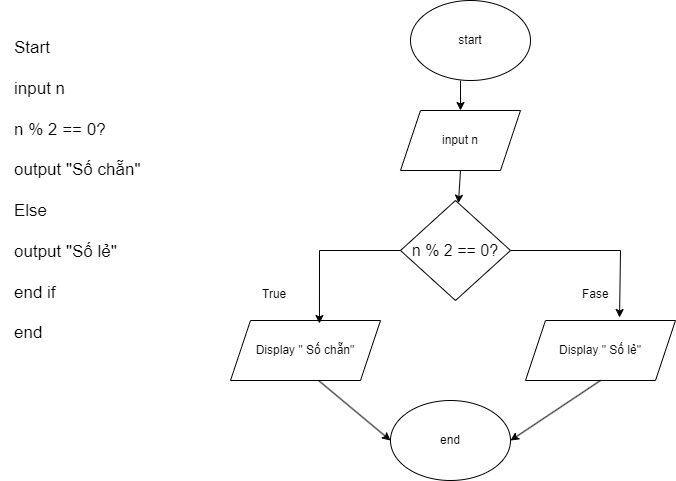

The diagram above was exported from draw.io. Its source (the exported page's mxGraphModel, read from the mxfile embedded in the PNG):
<mxGraphModel dx="2074" dy="725" grid="1" gridSize="10" guides="1" tooltips="1" connect="1" arrows="1" fold="1" page="1" pageScale="1" pageWidth="827" pageHeight="1169" math="0" shadow="0">
  <root>
    <mxCell id="0" />
    <mxCell id="1" parent="0" />
    <mxCell id="fT00T-GV4sgJKjqK2dIB-1" value="Start&#10;&#10;input n&#10;&#10;n % 2 == 0?&#10;&#10;output &quot;Số chẵn&quot;&#10;&#10;Else &#10;&#10;output &quot;Số lẻ&quot;&#10;&#10;end if&#10;&#10;end" style="text;overflow=hidden;rounded=0;whiteSpace=wrap;spacingTop=4;spacing=9;verticalAlign=top;spacingBottom=4;spacingLeft=5;fontSize=17;" vertex="1" parent="1">
      <mxGeometry x="50" y="50" width="230" height="380" as="geometry" />
    </mxCell>
    <mxCell id="fT00T-GV4sgJKjqK2dIB-2" style="edgeStyle=orthogonalEdgeStyle;rounded=0;orthogonalLoop=1;jettySize=auto;html=1;exitX=0.5;exitY=1;exitDx=0;exitDy=0;" edge="1" parent="1" source="fT00T-GV4sgJKjqK2dIB-1" target="fT00T-GV4sgJKjqK2dIB-1">
      <mxGeometry relative="1" as="geometry" />
    </mxCell>
    <mxCell id="fT00T-GV4sgJKjqK2dIB-4" value="start" style="ellipse;whiteSpace=wrap;html=1;" vertex="1" parent="1">
      <mxGeometry x="460" y="30" width="120" height="80" as="geometry" />
    </mxCell>
    <mxCell id="fT00T-GV4sgJKjqK2dIB-5" value="input n" style="shape=parallelogram;perimeter=parallelogramPerimeter;whiteSpace=wrap;html=1;fixedSize=1;" vertex="1" parent="1">
      <mxGeometry x="450" y="140" width="120" height="60" as="geometry" />
    </mxCell>
    <mxCell id="fT00T-GV4sgJKjqK2dIB-7" value="&lt;span style=&quot;font-size: 16px; text-align: left;&quot;&gt;n % 2 == 0?&lt;/span&gt;" style="rhombus;whiteSpace=wrap;html=1;fontSize=16;" vertex="1" parent="1">
      <mxGeometry x="450" y="230" width="110" height="100" as="geometry" />
    </mxCell>
    <mxCell id="fT00T-GV4sgJKjqK2dIB-8" value="Display &quot; Số chẵn&quot;" style="shape=parallelogram;perimeter=parallelogramPerimeter;whiteSpace=wrap;html=1;fixedSize=1;" vertex="1" parent="1">
      <mxGeometry x="280" y="350" width="150" height="60" as="geometry" />
    </mxCell>
    <mxCell id="fT00T-GV4sgJKjqK2dIB-9" value="True" style="text;whiteSpace=wrap;overflow=hidden;rounded=0;" vertex="1" parent="1">
      <mxGeometry x="310" y="310" width="40" height="30" as="geometry" />
    </mxCell>
    <mxCell id="fT00T-GV4sgJKjqK2dIB-10" value="Fase" style="text;whiteSpace=wrap;overflow=hidden;rounded=0;" vertex="1" parent="1">
      <mxGeometry x="630" y="310" width="40" height="30" as="geometry" />
    </mxCell>
    <mxCell id="fT00T-GV4sgJKjqK2dIB-11" value="Display &quot; Số lẻ&quot;" style="shape=parallelogram;perimeter=parallelogramPerimeter;whiteSpace=wrap;html=1;fixedSize=1;" vertex="1" parent="1">
      <mxGeometry x="575" y="350" width="150" height="60" as="geometry" />
    </mxCell>
    <mxCell id="fT00T-GV4sgJKjqK2dIB-12" value="end" style="ellipse;whiteSpace=wrap;html=1;" vertex="1" parent="1">
      <mxGeometry x="440" y="430" width="120" height="80" as="geometry" />
    </mxCell>
    <mxCell id="fT00T-GV4sgJKjqK2dIB-13" value="" style="endArrow=classic;html=1;rounded=0;entryX=0.593;entryY=0.05;entryDx=0;entryDy=0;entryPerimeter=0;" edge="1" parent="1" target="fT00T-GV4sgJKjqK2dIB-8">
      <mxGeometry width="50" height="50" relative="1" as="geometry">
        <mxPoint x="450" y="280" as="sourcePoint" />
        <mxPoint x="500" y="230" as="targetPoint" />
        <Array as="points">
          <mxPoint x="369" y="280" />
        </Array>
      </mxGeometry>
    </mxCell>
    <mxCell id="fT00T-GV4sgJKjqK2dIB-14" value="" style="endArrow=classic;html=1;rounded=0;entryX=0.627;entryY=-0.05;entryDx=0;entryDy=0;entryPerimeter=0;exitX=1;exitY=0.5;exitDx=0;exitDy=0;" edge="1" parent="1" source="fT00T-GV4sgJKjqK2dIB-7" target="fT00T-GV4sgJKjqK2dIB-11">
      <mxGeometry width="50" height="50" relative="1" as="geometry">
        <mxPoint x="641" y="277" as="sourcePoint" />
        <mxPoint x="560" y="350" as="targetPoint" />
        <Array as="points">
          <mxPoint x="670" y="280" />
        </Array>
      </mxGeometry>
    </mxCell>
    <mxCell id="fT00T-GV4sgJKjqK2dIB-15" value="" style="endArrow=classic;html=1;rounded=0;exitX=0.587;exitY=1;exitDx=0;exitDy=0;exitPerimeter=0;entryX=0;entryY=0.5;entryDx=0;entryDy=0;" edge="1" parent="1" source="fT00T-GV4sgJKjqK2dIB-8" target="fT00T-GV4sgJKjqK2dIB-12">
      <mxGeometry width="50" height="50" relative="1" as="geometry">
        <mxPoint x="380" y="500" as="sourcePoint" />
        <mxPoint x="430" y="450" as="targetPoint" />
      </mxGeometry>
    </mxCell>
    <mxCell id="fT00T-GV4sgJKjqK2dIB-16" value="" style="endArrow=classic;html=1;rounded=0;exitX=0.5;exitY=1;exitDx=0;exitDy=0;entryX=1;entryY=0.5;entryDx=0;entryDy=0;" edge="1" parent="1" source="fT00T-GV4sgJKjqK2dIB-11" target="fT00T-GV4sgJKjqK2dIB-12">
      <mxGeometry width="50" height="50" relative="1" as="geometry">
        <mxPoint x="598" y="420" as="sourcePoint" />
        <mxPoint x="670" y="480" as="targetPoint" />
      </mxGeometry>
    </mxCell>
    <mxCell id="fT00T-GV4sgJKjqK2dIB-17" value="" style="endArrow=classic;html=1;rounded=0;entryX=0.5;entryY=0;entryDx=0;entryDy=0;" edge="1" parent="1" target="fT00T-GV4sgJKjqK2dIB-5">
      <mxGeometry width="50" height="50" relative="1" as="geometry">
        <mxPoint x="510" y="110" as="sourcePoint" />
        <mxPoint x="560" y="60" as="targetPoint" />
      </mxGeometry>
    </mxCell>
    <mxCell id="fT00T-GV4sgJKjqK2dIB-18" value="" style="endArrow=classic;html=1;rounded=0;exitX=0.5;exitY=1;exitDx=0;exitDy=0;" edge="1" parent="1" source="fT00T-GV4sgJKjqK2dIB-5" target="fT00T-GV4sgJKjqK2dIB-7">
      <mxGeometry width="50" height="50" relative="1" as="geometry">
        <mxPoint x="520" y="120" as="sourcePoint" />
        <mxPoint x="520" y="150" as="targetPoint" />
      </mxGeometry>
    </mxCell>
  </root>
</mxGraphModel>